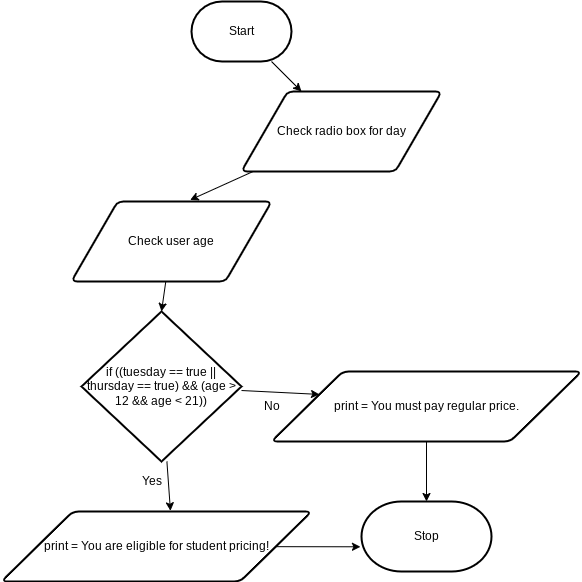

The diagram above was exported from draw.io. Its source (the exported page's mxGraphModel, read from the mxfile embedded in the PNG):
<mxGraphModel dx="955" dy="757" grid="1" gridSize="10" guides="1" tooltips="1" connect="1" arrows="1" fold="1" page="1" pageScale="1" pageWidth="850" pageHeight="1100" math="0" shadow="0">
  <root>
    <mxCell id="0" />
    <mxCell id="1" parent="0" />
    <mxCell id="7" style="edgeStyle=none;html=1;" parent="1" source="2" target="3" edge="1">
      <mxGeometry relative="1" as="geometry" />
    </mxCell>
    <mxCell id="2" value="Start" style="strokeWidth=2;html=1;shape=mxgraph.flowchart.terminator;whiteSpace=wrap;" parent="1" vertex="1">
      <mxGeometry x="360" y="100" width="100" height="60" as="geometry" />
    </mxCell>
    <mxCell id="11" style="edgeStyle=none;html=1;entryX=0.593;entryY=-0.019;entryDx=0;entryDy=0;entryPerimeter=0;" parent="1" source="3" target="10" edge="1">
      <mxGeometry relative="1" as="geometry" />
    </mxCell>
    <mxCell id="3" value="Check radio box for day" style="shape=parallelogram;html=1;strokeWidth=2;perimeter=parallelogramPerimeter;whiteSpace=wrap;rounded=1;arcSize=12;size=0.23;" parent="1" vertex="1">
      <mxGeometry x="410" y="190" width="200" height="80" as="geometry" />
    </mxCell>
    <mxCell id="14" style="edgeStyle=none;html=1;entryX=0.5;entryY=0;entryDx=0;entryDy=0;entryPerimeter=0;" parent="1" source="10" target="12" edge="1">
      <mxGeometry relative="1" as="geometry" />
    </mxCell>
    <mxCell id="10" value="Check user age" style="shape=parallelogram;html=1;strokeWidth=2;perimeter=parallelogramPerimeter;whiteSpace=wrap;rounded=1;arcSize=12;size=0.23;" parent="1" vertex="1">
      <mxGeometry x="240" y="300" width="200" height="80" as="geometry" />
    </mxCell>
    <mxCell id="16" style="edgeStyle=none;html=1;entryX=0.545;entryY=-0.01;entryDx=0;entryDy=0;entryPerimeter=0;" parent="1" source="12" target="15" edge="1">
      <mxGeometry relative="1" as="geometry" />
    </mxCell>
    <mxCell id="18" style="edgeStyle=none;html=1;entryX=0;entryY=0.25;entryDx=0;entryDy=0;" parent="1" source="12" target="17" edge="1">
      <mxGeometry relative="1" as="geometry" />
    </mxCell>
    <mxCell id="12" value="if ((tuesday == true || thursday == true) &amp;amp;&amp;amp; (age &amp;gt; 12 &amp;amp;&amp;amp; age &amp;lt; 21))" style="strokeWidth=2;html=1;shape=mxgraph.flowchart.decision;whiteSpace=wrap;" parent="1" vertex="1">
      <mxGeometry x="250" y="410" width="160" height="150" as="geometry" />
    </mxCell>
    <mxCell id="24" style="edgeStyle=none;html=1;entryX=-0.008;entryY=0.647;entryDx=0;entryDy=0;entryPerimeter=0;" parent="1" source="15" target="21" edge="1">
      <mxGeometry relative="1" as="geometry" />
    </mxCell>
    <mxCell id="15" value="print = You are eligible for student pricing!" style="shape=parallelogram;html=1;strokeWidth=2;perimeter=parallelogramPerimeter;whiteSpace=wrap;rounded=1;arcSize=12;size=0.23;" parent="1" vertex="1">
      <mxGeometry x="170" y="610" width="310" height="70" as="geometry" />
    </mxCell>
    <mxCell id="22" style="edgeStyle=none;html=1;" parent="1" source="17" target="21" edge="1">
      <mxGeometry relative="1" as="geometry" />
    </mxCell>
    <mxCell id="17" value="print = You must pay regular price." style="shape=parallelogram;html=1;strokeWidth=2;perimeter=parallelogramPerimeter;whiteSpace=wrap;rounded=1;arcSize=12;size=0.23;" parent="1" vertex="1">
      <mxGeometry x="440" y="470" width="310" height="70" as="geometry" />
    </mxCell>
    <mxCell id="19" value="Yes" style="text;html=1;resizable=0;autosize=1;align=center;verticalAlign=middle;points=[];fillColor=none;strokeColor=none;rounded=0;" parent="1" vertex="1">
      <mxGeometry x="300" y="570" width="40" height="20" as="geometry" />
    </mxCell>
    <mxCell id="20" value="No" style="text;html=1;resizable=0;autosize=1;align=center;verticalAlign=middle;points=[];fillColor=none;strokeColor=none;rounded=0;" parent="1" vertex="1">
      <mxGeometry x="425" y="495" width="30" height="20" as="geometry" />
    </mxCell>
    <mxCell id="21" value="Stop" style="strokeWidth=2;html=1;shape=mxgraph.flowchart.terminator;whiteSpace=wrap;" parent="1" vertex="1">
      <mxGeometry x="530" y="600" width="130" height="70" as="geometry" />
    </mxCell>
  </root>
</mxGraphModel>